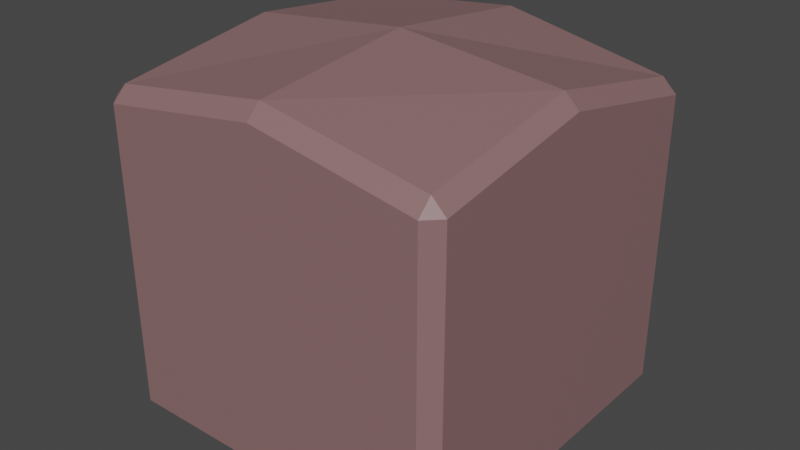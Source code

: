 # Source: Pouf1.blend  (saved by Blender 2.93.21; exported with 4.5.12 LTS)
import bpy
from mathutils import Matrix  # noqa: F401  (used for matrix-valued properties, if any)

bpy.ops.wm.read_factory_settings(use_empty=True)
scene = bpy.context.scene
scene.name = 'Scene'

# ---- collections
col_collection = bpy.data.collections.new('Collection'); scene.collection.children.link(col_collection)

# ---- materials (node trees are filled in below, after node groups)
mat_pouf1 = bpy.data.materials.new('Pouf1')
mat_pouf1.use_transparent_shadow = False

# ---- material node trees
mat_pouf1.use_nodes = True; mat_pouf1.node_tree.nodes.clear()
_N = mat_pouf1.node_tree.nodes; _L = mat_pouf1.node_tree.links
n0 = _N.new('ShaderNodeBsdfPrincipled'); n0.name = 'Principled BSDF'; n0.location = (10, 300)
n0.distribution = 'GGX'
n0.subsurface_method = 'BURLEY'
n0.inputs[0].default_value = (0.2598, 0.1428, 0.1446, 1.0)
n0.inputs[3].default_value = 1.45
n0.inputs[27].default_value = (0.0, 0.0, 0.0, 1.0)
n0.inputs[28].default_value = 1.0
n1 = _N.new('ShaderNodeOutputMaterial'); n1.name = 'Material Output'; n1.location = (300, 300)
_L.new(n0.outputs[0], n1.inputs[0])
n1.is_active_output = True

# ---- world
world_world = bpy.data.worlds.new('World'); scene.world = world_world
world_world.use_nodes = True; world_world.node_tree.nodes.clear()
_N = world_world.node_tree.nodes; _L = world_world.node_tree.links
n0 = _N.new('ShaderNodeOutputWorld'); n0.name = 'World Output'; n0.location = (300, 300)
n1 = _N.new('ShaderNodeBackground'); n1.name = 'Background'; n1.location = (10, 300)
n1.inputs[0].default_value = (0.05088, 0.05088, 0.05088, 1.0)
_L.new(n1.outputs[0], n0.inputs[0])
n0.is_active_output = True
world_world.color = (0.05088, 0.05088, 0.05088)
world_world.use_sun_shadow = False
world_world.sun_shadow_jitter_overblur = 0.0

# ---- meshes
me_cube_038 = bpy.data.meshes.new('Cube.038')
me_cube_038.from_pydata([(-7.096e-10, -0.3649, 0.3503), (-7.096e-10, -0.3361, 0.3791), (-7.096e-10, -0.3649, -0.3218), (-7.096e-10, -0.3361, -0.3507), (-7.096e-10, 0.3649, 0.3503), (-7.096e-10, 0.3361, 0.3791), (-7.096e-10, 0.3649, -0.3218), (-7.096e-10, 0.3361, -0.3507), (-0.3361, -0.3361, -0.3507), (-0.3361, -0.3649, -0.3218), (-0.3649, -0.3361, -0.3218), (-0.3361, -0.3649, 0.2994), (-0.3361, -0.3361, 0.3282), (-0.3649, -0.3361, 0.2994), (-0.3361, 0.3361, -0.3507), (-0.3649, 0.3361, -0.3218), (-0.3361, 0.3649, -0.3218), (-0.3361, 0.3361, 0.3443), (-0.3361, 0.3649, 0.3155), (-0.3649, 0.3361, 0.3155), (0.3361, -0.3361, -0.3507), (0.3649, -0.3361, -0.3218), (0.3361, -0.3649, -0.3218), (0.3361, -0.3361, 0.3215), (0.3361, -0.3649, 0.2927), (0.3649, -0.3361, 0.2927), (0.3361, 0.3361, -0.3507), (0.3361, 0.3649, -0.3218), (0.3649, 0.3361, -0.3218), (0.3361, 0.3361, 0.3112), (0.3649, 0.3361, 0.2824), (0.3361, 0.3649, 0.2824), (-7.096e-10, -7.096e-10, -0.3507), (-0.3361, -7.096e-10, -0.3507), (-0.3649, -7.096e-10, -0.3218), (-0.3361, -7.096e-10, 0.3791), (-0.3649, -7.096e-10, 0.3503), (0.3361, -7.096e-10, -0.3507), (0.3649, -7.096e-10, -0.3218), (0.3361, -7.096e-10, 0.3791), (0.3649, -7.096e-10, 0.3503), (-7.096e-10, -7.096e-10, 0.4151)], [], [(2, 0, 11, 9), (38, 40, 25, 21), (33, 32, 3, 8), (41, 35, 12, 1), (34, 36, 19, 15), (6, 4, 31, 27), (8, 9, 10), (11, 12, 13), (14, 15, 16), (17, 18, 19), (20, 21, 22), (23, 24, 25), (26, 27, 28), (29, 30, 31), (33, 8, 10, 34), (9, 11, 13, 10), (35, 17, 19, 36), (18, 16, 15, 19), (7, 14, 16, 6), (5, 29, 31, 4), (30, 28, 27, 31), (37, 26, 28, 38), (39, 23, 25, 40), (24, 22, 21, 25), (3, 20, 22, 2), (1, 12, 11, 0), (32, 37, 20, 3), (23, 1, 0, 24), (8, 3, 2, 9), (17, 5, 4, 18), (26, 7, 6, 27), (16, 18, 4, 6), (39, 41, 1, 23), (22, 24, 0, 2), (29, 5, 41, 39), (7, 26, 37, 32), (29, 39, 40, 30), (20, 37, 38, 21), (12, 35, 36, 13), (14, 33, 34, 15), (10, 13, 36, 34), (5, 17, 35, 41), (14, 7, 32, 33), (28, 30, 40, 38)])
_uv = me_cube_038.uv_layers.new(name='UVMap')
_uv.uv.foreach_set('vector', [0.3849, 0.875, 0.6151, 0.875, 0.6151, 0.9901, 0.3849, 0.9901, 0.3849, 0.625, 0.6151, 0.625, 0.6151, 0.7401, 0.3849, 0.7401, 0.1349, 0.625, 0.25, 0.625, 0.25, 0.7401, 0.1349, 0.7401, 0.75, 0.625, 0.8651, 0.625, 0.8651, 0.7401, 0.75, 0.7401, 0.3849, 0.125, 0.6151, 0.125, 0.6151, 0.2401, 0.3849, 0.2401, 0.3849, 0.375, 0.6151, 0.375, 0.6151, 0.4901, 0.3849, 0.4901, 0.1349, 0.7401, 0.1349, 0.75, 0.125, 0.7401, 0.6151, 0.9901, 0.625, 0.9901, 0.6151, 1.0, 0.1349, 0.5099, 0.125, 0.5099, 0.1349, 0.5, 0.625, 0.2599, 0.625, 0.2599, 0.6151, 0.25, 0.3651, 0.7401, 0.375, 0.7401, 0.3651, 0.75, 0.625, 0.7599, 0.625, 0.7599, 0.6151, 0.75, 0.3651, 0.5099, 0.3651, 0.5, 0.375, 0.5099, 0.625, 0.5099, 0.625, 0.5099, 0.6151, 0.5, 0.1349, 0.625, 0.1349, 0.7401, 0.125, 0.7401, 0.125, 0.625, 0.3849, 0.0, 0.6151, 0.0, 0.6151, 0.00987, 0.3849, 0.00987, 0.625, 0.125, 0.625, 0.2401, 0.6151, 0.2401, 0.6151, 0.125, 0.6151, 0.2599, 0.3849, 0.2599, 0.3849, 0.2401, 0.6151, 0.2401, 0.25, 0.5099, 0.1349, 0.5099, 0.1349, 0.5, 0.25, 0.5, 0.625, 0.375, 0.625, 0.4901, 0.6151, 0.4901, 0.6151, 0.375, 0.6151, 0.5099, 0.3849, 0.5099, 0.3849, 0.4901, 0.6151, 0.4901, 0.3651, 0.625, 0.3651, 0.5099, 0.3849, 0.5099, 0.3849, 0.625, 0.6349, 0.625, 0.6349, 0.7401, 0.6151, 0.7401, 0.6151, 0.625, 0.6151, 0.7599, 0.3849, 0.7599, 0.3849, 0.7401, 0.6151, 0.7401, 0.25, 0.7401, 0.3651, 0.7401, 0.3651, 0.75, 0.25, 0.75, 0.625, 0.875, 0.625, 0.9901, 0.6151, 0.9901, 0.6151, 0.875, 0.25, 0.625, 0.3651, 0.625, 0.3651, 0.7401, 0.25, 0.7401, 0.625, 0.7599, 0.625, 0.875, 0.6151, 0.875, 0.6151, 0.7599, 0.1349, 0.7401, 0.25, 0.7401, 0.25, 0.75, 0.1349, 0.75, 0.625, 0.2599, 0.625, 0.375, 0.6151, 0.375, 0.6151, 0.2599, 0.3651, 0.5099, 0.25, 0.5099, 0.25, 0.5, 0.3651, 0.5, 0.3849, 0.2599, 0.6151, 0.2599, 0.6151, 0.375, 0.3849, 0.375, 0.6349, 0.625, 0.75, 0.625, 0.75, 0.7401, 0.6349, 0.7401, 0.3849, 0.7599, 0.6151, 0.7599, 0.6151, 0.875, 0.3849, 0.875, 0.6349, 0.5099, 0.75, 0.5099, 0.75, 0.625, 0.6349, 0.625, 0.25, 0.5099, 0.3651, 0.5099, 0.3651, 0.625, 0.25, 0.625, 0.6349, 0.5099, 0.6349, 0.625, 0.6151, 0.625, 0.6151, 0.5099, 0.3651, 0.7401, 0.3651, 0.625, 0.3849, 0.625, 0.3849, 0.7401, 0.625, 0.00987, 0.625, 0.125, 0.6151, 0.125, 0.6151, 0.00987, 0.1349, 0.5099, 0.1349, 0.625, 0.125, 0.625, 0.125, 0.5099, 0.3849, 0.00987, 0.6151, 0.00987, 0.6151, 0.125, 0.3849, 0.125, 0.75, 0.5099, 0.8651, 0.5099, 0.8651, 0.625, 0.75, 0.625, 0.1349, 0.5099, 0.25, 0.5099, 0.25, 0.625, 0.1349, 0.625, 0.3849, 0.5099, 0.6151, 0.5099, 0.6151, 0.625, 0.3849, 0.625])
me_cube_038.materials.append(mat_pouf1)
me_cube_038.use_remesh_fix_poles = True
me_cube_038.use_remesh_preserve_attributes = False
me_cube_038.update()

# ---- objects
ob_pouf1 = bpy.data.objects.new('Pouf1', me_cube_038)

# ---- transforms, parenting, visibility, modifiers, constraints
ob_pouf1.location = (0.0, 0.0, 0.0)

# ---- collection membership
col_collection.objects.link(ob_pouf1)

# ---- scene / render settings (as saved in the file)
scene.frame_start = 1; scene.frame_end = 250; scene.frame_set(1)
scene.render.engine = 'BLENDER_EEVEE_NEXT'
scene.cycles.use_denoising = False
scene.cycles.samples = 128
scene.cycles.sampling_pattern = 'TABULATED_SOBOL'
scene.cycles.use_adaptive_sampling = False
scene.cycles.use_light_tree = False
scene.view_settings.view_transform = 'Filmic'
bpy.context.view_layer.update()

# ---- added for rendering (the .blend has no active camera and no usable light): camera, sun
cam_auto = bpy.data.cameras.new('AutoCamera')
cam_auto.lens = 50.0
cam_auto.sensor_width = 36.0
cam_auto.clip_end = 1000.0
ob_auto_camera = bpy.data.objects.new('AutoCamera', cam_auto)
scene.collection.objects.link(ob_auto_camera)
ob_auto_camera.location = (1.18901, -1.42681, 0.983431)
ob_auto_camera.rotation_euler = (1.09748, -7.21219e-08, 0.694738)
scene.camera = ob_auto_camera
light_auto_sun = bpy.data.lights.new('AutoSun', 'SUN')
light_auto_sun.energy = 3.0
light_auto_sun.angle = 0.0523599
ob_auto_sun = bpy.data.objects.new('AutoSun', light_auto_sun)
scene.collection.objects.link(ob_auto_sun)
ob_auto_sun.rotation_euler = (0.872665, 0.174533, 0.523599)
bpy.context.view_layer.update()
